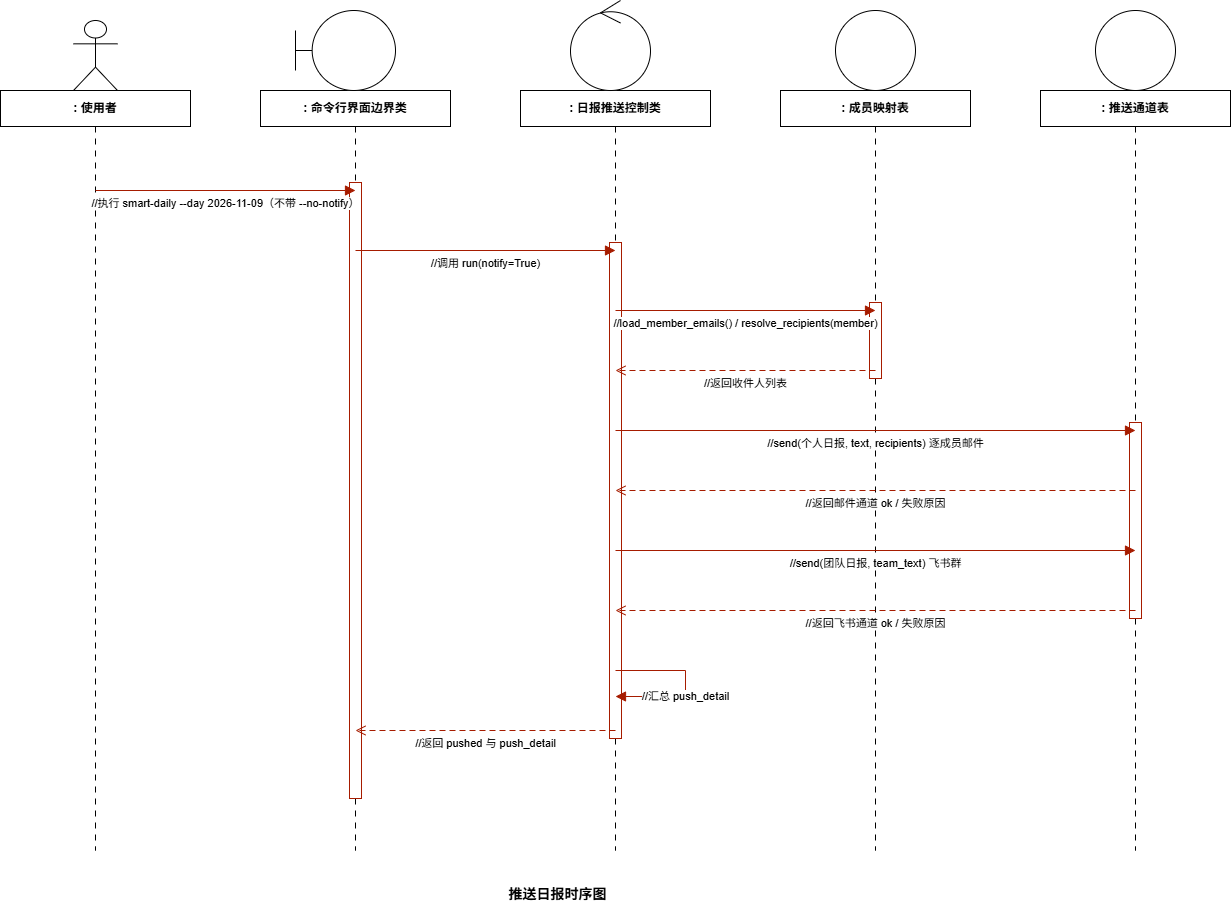

The diagram above was exported from draw.io. Its source (the exported page's mxGraphModel, read from the mxfile embedded in the PNG):
<mxGraphModel dx="1438" dy="1351" grid="1" gridSize="10" guides="1" tooltips="1" connect="1" arrows="1" fold="1" page="0" pageScale="1" pageWidth="1440" pageHeight="880" math="0" shadow="0">
  <root>
    <mxCell id="0" />
    <mxCell id="1" parent="0" />
    <mxCell id="box1" parent="1" style="rounded=0;whiteSpace=wrap;html=1;fillColor=#FFFFFF;strokeColor=#000000;strokeWidth=1;align=center;verticalAlign=middle;fontSize=12;fontStyle=1;fontFamily=Helvetica;" value=": 使用者" vertex="1">
      <mxGeometry height="36" width="190" x="105" y="40" as="geometry" />
    </mxCell>
    <mxCell id="box2" parent="1" style="rounded=0;whiteSpace=wrap;html=1;fillColor=#FFFFFF;strokeColor=#000000;strokeWidth=1;align=center;verticalAlign=middle;fontSize=12;fontStyle=1;fontFamily=Helvetica;" value=": 命令行界面边界类" vertex="1">
      <mxGeometry height="36" width="190" x="365" y="40" as="geometry" />
    </mxCell>
    <mxCell id="box3" parent="1" style="rounded=0;whiteSpace=wrap;html=1;fillColor=#FFFFFF;strokeColor=#000000;strokeWidth=1;align=center;verticalAlign=middle;fontSize=12;fontStyle=1;fontFamily=Helvetica;" value=": 日报推送控制类" vertex="1">
      <mxGeometry height="36" width="190" x="625" y="40" as="geometry" />
    </mxCell>
    <mxCell id="box4" parent="1" style="rounded=0;whiteSpace=wrap;html=1;fillColor=#FFFFFF;strokeColor=#000000;strokeWidth=1;align=center;verticalAlign=middle;fontSize=12;fontStyle=1;fontFamily=Helvetica;" value=": 成员映射表" vertex="1">
      <mxGeometry height="36" width="190" x="885" y="40" as="geometry" />
    </mxCell>
    <mxCell id="box5" parent="1" style="rounded=0;whiteSpace=wrap;html=1;fillColor=#FFFFFF;strokeColor=#000000;strokeWidth=1;align=center;verticalAlign=middle;fontSize=12;fontStyle=1;fontFamily=Helvetica;" value=": 推送通道表" vertex="1">
      <mxGeometry height="36" width="190" x="1145" y="40" as="geometry" />
    </mxCell>
    <mxCell id="actor" parent="1" style="shape=umlActor;html=1;strokeColor=#000000;strokeWidth=1;" value="" vertex="1">
      <mxGeometry height="70" width="44" x="178" y="-30" as="geometry" />
    </mxCell>
    <mxCell id="life1" edge="1" parent="1" style="endArrow=none;dashed=1;dashPattern=6 6;strokeColor=#000000;strokeWidth=1;html=1;rounded=0;" value="">
      <mxGeometry relative="1" as="geometry">
        <mxPoint x="200" y="76" as="sourcePoint" />
        <mxPoint x="200" y="800" as="targetPoint" />
      </mxGeometry>
    </mxCell>
    <mxCell id="life2" edge="1" parent="1" style="endArrow=none;dashed=1;dashPattern=6 6;strokeColor=#000000;strokeWidth=1;html=1;rounded=0;" value="">
      <mxGeometry relative="1" as="geometry">
        <mxPoint x="460" y="76" as="sourcePoint" />
        <mxPoint x="460" y="800" as="targetPoint" />
      </mxGeometry>
    </mxCell>
    <mxCell id="life3" edge="1" parent="1" style="endArrow=none;dashed=1;dashPattern=6 6;strokeColor=#000000;strokeWidth=1;html=1;rounded=0;" value="">
      <mxGeometry relative="1" as="geometry">
        <mxPoint x="720" y="76" as="sourcePoint" />
        <mxPoint x="720" y="800" as="targetPoint" />
      </mxGeometry>
    </mxCell>
    <mxCell id="life4" edge="1" parent="1" style="endArrow=none;dashed=1;dashPattern=6 6;strokeColor=#000000;strokeWidth=1;html=1;rounded=0;" value="">
      <mxGeometry relative="1" as="geometry">
        <mxPoint x="980" y="76" as="sourcePoint" />
        <mxPoint x="980" y="800" as="targetPoint" />
      </mxGeometry>
    </mxCell>
    <mxCell id="life5" edge="1" parent="1" style="endArrow=none;dashed=1;dashPattern=6 6;strokeColor=#000000;strokeWidth=1;html=1;rounded=0;" value="">
      <mxGeometry relative="1" as="geometry">
        <mxPoint x="1240" y="76" as="sourcePoint" />
        <mxPoint x="1240" y="800" as="targetPoint" />
      </mxGeometry>
    </mxCell>
    <mxCell id="act2" parent="1" style="rounded=0;whiteSpace=wrap;html=1;fillColor=#FFFFFF;strokeColor=#A61C00;strokeWidth=1;" value="" vertex="1">
      <mxGeometry height="616" width="12" x="454" y="132" as="geometry" />
    </mxCell>
    <mxCell id="act3" parent="1" style="rounded=0;whiteSpace=wrap;html=1;fillColor=#FFFFFF;strokeColor=#A61C00;strokeWidth=1;" value="" vertex="1">
      <mxGeometry height="496" width="12" x="714" y="192" as="geometry" />
    </mxCell>
    <mxCell id="act4" parent="1" style="rounded=0;whiteSpace=wrap;html=1;fillColor=#FFFFFF;strokeColor=#A61C00;strokeWidth=1;" value="" vertex="1">
      <mxGeometry height="76" width="12" x="974" y="252" as="geometry" />
    </mxCell>
    <mxCell id="act5" parent="1" style="rounded=0;whiteSpace=wrap;html=1;fillColor=#FFFFFF;strokeColor=#A61C00;strokeWidth=1;" value="" vertex="1">
      <mxGeometry height="196" width="12" x="1234" y="372" as="geometry" />
    </mxCell>
    <mxCell id="msg1" edge="1" parent="1" style="endArrow=block;endFill=1;endSize=8;strokeColor=#A61C00;strokeWidth=1;html=1;rounded=0;fontSize=11;fontColor=#000000;labelBackgroundColor=#FFFFFF;align=center;verticalAlign=top;" value="//执行 smart-daily --day 2026-11-09（不带 --no-notify）">
      <mxGeometry relative="1" as="geometry">
        <mxPoint x="200" y="140" as="sourcePoint" />
        <mxPoint x="460" y="140" as="targetPoint" />
      </mxGeometry>
    </mxCell>
    <mxCell id="msg2" edge="1" parent="1" style="endArrow=block;endFill=1;endSize=8;strokeColor=#A61C00;strokeWidth=1;html=1;rounded=0;fontSize=11;fontColor=#000000;labelBackgroundColor=#FFFFFF;align=center;verticalAlign=top;" value="//调用 run(notify=True)">
      <mxGeometry relative="1" as="geometry">
        <mxPoint x="460" y="200" as="sourcePoint" />
        <mxPoint x="720" y="200" as="targetPoint" />
      </mxGeometry>
    </mxCell>
    <mxCell id="msg3" edge="1" parent="1" style="endArrow=block;endFill=1;endSize=8;strokeColor=#A61C00;strokeWidth=1;html=1;rounded=0;fontSize=11;fontColor=#000000;labelBackgroundColor=#FFFFFF;align=center;verticalAlign=top;" value="//load_member_emails() / resolve_recipients(member)">
      <mxGeometry relative="1" as="geometry">
        <mxPoint x="720" y="260" as="sourcePoint" />
        <mxPoint x="980" y="260" as="targetPoint" />
      </mxGeometry>
    </mxCell>
    <mxCell id="msg4" edge="1" parent="1" style="dashed=1;dashPattern=6 4;endArrow=open;endFill=0;endSize=8;strokeColor=#A61C00;strokeWidth=1;html=1;rounded=0;fontSize=11;fontColor=#000000;labelBackgroundColor=#FFFFFF;align=center;verticalAlign=top;" value="//返回收件人列表">
      <mxGeometry relative="1" as="geometry">
        <mxPoint x="980" y="320" as="sourcePoint" />
        <mxPoint x="720" y="320" as="targetPoint" />
      </mxGeometry>
    </mxCell>
    <mxCell id="msg5" edge="1" parent="1" style="endArrow=block;endFill=1;endSize=8;strokeColor=#A61C00;strokeWidth=1;html=1;rounded=0;fontSize=11;fontColor=#000000;labelBackgroundColor=#FFFFFF;align=center;verticalAlign=top;" value="//send(个人日报, text, recipients) 逐成员邮件">
      <mxGeometry relative="1" as="geometry">
        <mxPoint x="720" y="380" as="sourcePoint" />
        <mxPoint x="1240" y="380" as="targetPoint" />
      </mxGeometry>
    </mxCell>
    <mxCell id="msg6" edge="1" parent="1" style="dashed=1;dashPattern=6 4;endArrow=open;endFill=0;endSize=8;strokeColor=#A61C00;strokeWidth=1;html=1;rounded=0;fontSize=11;fontColor=#000000;labelBackgroundColor=#FFFFFF;align=center;verticalAlign=top;" value="//返回邮件通道 ok / 失败原因">
      <mxGeometry relative="1" as="geometry">
        <mxPoint x="1240" y="440" as="sourcePoint" />
        <mxPoint x="720" y="440" as="targetPoint" />
      </mxGeometry>
    </mxCell>
    <mxCell id="msg7" edge="1" parent="1" style="endArrow=block;endFill=1;endSize=8;strokeColor=#A61C00;strokeWidth=1;html=1;rounded=0;fontSize=11;fontColor=#000000;labelBackgroundColor=#FFFFFF;align=center;verticalAlign=top;" value="//send(团队日报, team_text) 飞书群">
      <mxGeometry relative="1" as="geometry">
        <mxPoint x="720" y="500" as="sourcePoint" />
        <mxPoint x="1240" y="500" as="targetPoint" />
      </mxGeometry>
    </mxCell>
    <mxCell id="msg8" edge="1" parent="1" style="dashed=1;dashPattern=6 4;endArrow=open;endFill=0;endSize=8;strokeColor=#A61C00;strokeWidth=1;html=1;rounded=0;fontSize=11;fontColor=#000000;labelBackgroundColor=#FFFFFF;align=center;verticalAlign=top;" value="//返回飞书通道 ok / 失败原因">
      <mxGeometry relative="1" as="geometry">
        <mxPoint x="1240" y="560" as="sourcePoint" />
        <mxPoint x="720" y="560" as="targetPoint" />
      </mxGeometry>
    </mxCell>
    <mxCell id="msg9" edge="1" parent="1" style="endArrow=block;endFill=1;endSize=8;strokeColor=#A61C00;strokeWidth=1;html=1;rounded=0;fontSize=11;fontColor=#000000;labelBackgroundColor=#FFFFFF;align=center;verticalAlign=top;" value="//汇总 push_detail">
      <mxGeometry relative="1" as="geometry">
        <Array as="points">
          <mxPoint x="790" y="620" />
          <mxPoint x="790" y="646" />
        </Array>
        <mxPoint x="720" y="620" as="sourcePoint" />
        <mxPoint x="720" y="646" as="targetPoint" />
      </mxGeometry>
    </mxCell>
    <mxCell id="msg10" edge="1" parent="1" style="dashed=1;dashPattern=6 4;endArrow=open;endFill=0;endSize=8;strokeColor=#A61C00;strokeWidth=1;html=1;rounded=0;fontSize=11;fontColor=#000000;labelBackgroundColor=#FFFFFF;align=center;verticalAlign=top;" value="//返回 pushed 与 push_detail">
      <mxGeometry relative="1" as="geometry">
        <mxPoint x="720" y="680" as="sourcePoint" />
        <mxPoint x="460" y="680" as="targetPoint" />
      </mxGeometry>
    </mxCell>
    <mxCell id="title" parent="1" style="text;html=1;align=center;verticalAlign=middle;fontSize=14;fontStyle=1;" value="&amp;nbsp;推送日报时序图" vertex="1">
      <mxGeometry height="28" width="400" x="460" y="830" as="geometry" />
    </mxCell>
    <mxCell id="F7fxgaWp0EE20jSrth3A-1" parent="1" style="shape=umlBoundary;whiteSpace=wrap;html=1;" value="" vertex="1">
      <mxGeometry height="80" width="100" x="400" y="-40" as="geometry" />
    </mxCell>
    <mxCell id="F7fxgaWp0EE20jSrth3A-2" parent="1" style="ellipse;shape=umlEntity;whiteSpace=wrap;html=1;" value="" vertex="1">
      <mxGeometry height="80" width="80" x="940" y="-40" as="geometry" />
    </mxCell>
    <mxCell id="F7fxgaWp0EE20jSrth3A-5" parent="1" style="ellipse;shape=umlEntity;whiteSpace=wrap;html=1;" value="" vertex="1">
      <mxGeometry height="80" width="80" x="1200" y="-40" as="geometry" />
    </mxCell>
    <mxCell id="F7fxgaWp0EE20jSrth3A-6" parent="1" style="ellipse;shape=umlControl;whiteSpace=wrap;html=1;" value="" vertex="1">
      <mxGeometry height="90" width="80" x="675" y="-50" as="geometry" />
    </mxCell>
  </root>
</mxGraphModel>